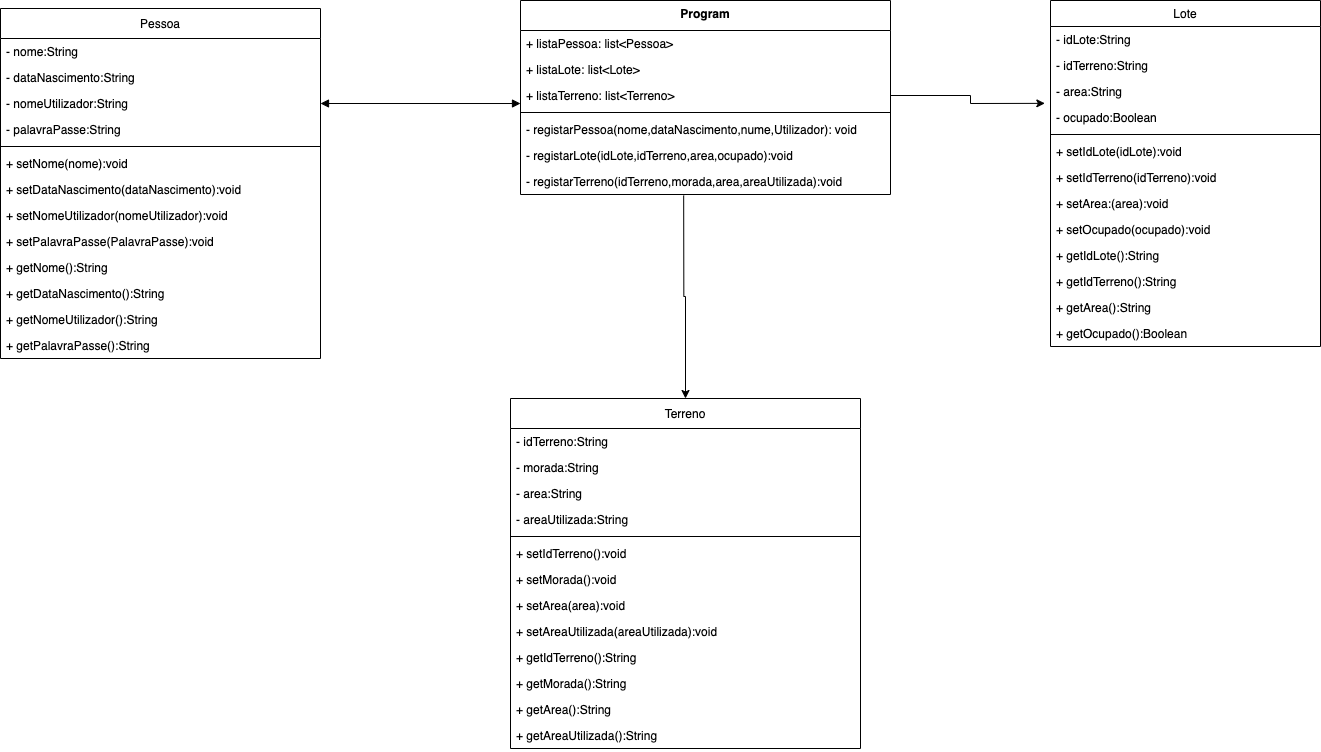

The diagram above was exported from draw.io. Its source (the exported page's mxGraphModel, read from the mxfile embedded in the PNG):
<mxGraphModel dx="2217" dy="1213" grid="1" gridSize="10" guides="1" tooltips="1" connect="1" arrows="1" fold="1" page="1" pageScale="1" pageWidth="827" pageHeight="1169" math="0" shadow="0">
  <root>
    <mxCell id="WIyWlLk6GJQsqaUBKTNV-0" />
    <mxCell id="WIyWlLk6GJQsqaUBKTNV-1" parent="WIyWlLk6GJQsqaUBKTNV-0" />
    <mxCell id="G9dKlHOwx5vNheGmdWRP-0" value="Pessoa" style="swimlane;fontStyle=0;childLayout=stackLayout;horizontal=1;startSize=30;fillColor=none;horizontalStack=0;resizeParent=1;resizeParentMax=0;resizeLast=0;collapsible=1;marginBottom=0;" vertex="1" parent="WIyWlLk6GJQsqaUBKTNV-1">
      <mxGeometry x="40" y="280" width="320" height="350" as="geometry" />
    </mxCell>
    <mxCell id="G9dKlHOwx5vNheGmdWRP-23" value="- nome:String" style="text;strokeColor=none;fillColor=none;align=left;verticalAlign=top;spacingLeft=4;spacingRight=4;overflow=hidden;rotatable=0;points=[[0,0.5],[1,0.5]];portConstraint=eastwest;" vertex="1" parent="G9dKlHOwx5vNheGmdWRP-0">
      <mxGeometry y="30" width="320" height="26" as="geometry" />
    </mxCell>
    <mxCell id="G9dKlHOwx5vNheGmdWRP-2" value="- dataNascimento:String" style="text;strokeColor=none;fillColor=none;align=left;verticalAlign=top;spacingLeft=4;spacingRight=4;overflow=hidden;rotatable=0;points=[[0,0.5],[1,0.5]];portConstraint=eastwest;" vertex="1" parent="G9dKlHOwx5vNheGmdWRP-0">
      <mxGeometry y="56" width="320" height="26" as="geometry" />
    </mxCell>
    <mxCell id="G9dKlHOwx5vNheGmdWRP-22" value="- nomeUtilizador:String" style="text;strokeColor=none;fillColor=none;align=left;verticalAlign=top;spacingLeft=4;spacingRight=4;overflow=hidden;rotatable=0;points=[[0,0.5],[1,0.5]];portConstraint=eastwest;" vertex="1" parent="G9dKlHOwx5vNheGmdWRP-0">
      <mxGeometry y="82" width="320" height="26" as="geometry" />
    </mxCell>
    <mxCell id="G9dKlHOwx5vNheGmdWRP-21" value="- palavraPasse:String" style="text;strokeColor=none;fillColor=none;align=left;verticalAlign=top;spacingLeft=4;spacingRight=4;overflow=hidden;rotatable=0;points=[[0,0.5],[1,0.5]];portConstraint=eastwest;" vertex="1" parent="G9dKlHOwx5vNheGmdWRP-0">
      <mxGeometry y="108" width="320" height="26" as="geometry" />
    </mxCell>
    <mxCell id="G9dKlHOwx5vNheGmdWRP-58" value="" style="line;strokeWidth=1;fillColor=none;align=left;verticalAlign=middle;spacingTop=-1;spacingLeft=3;spacingRight=3;rotatable=0;labelPosition=right;points=[];portConstraint=eastwest;fontSize=15;" vertex="1" parent="G9dKlHOwx5vNheGmdWRP-0">
      <mxGeometry y="134" width="320" height="8" as="geometry" />
    </mxCell>
    <mxCell id="G9dKlHOwx5vNheGmdWRP-59" value="+ setNome(nome):void" style="text;strokeColor=none;fillColor=none;align=left;verticalAlign=top;spacingLeft=4;spacingRight=4;overflow=hidden;rotatable=0;points=[[0,0.5],[1,0.5]];portConstraint=eastwest;" vertex="1" parent="G9dKlHOwx5vNheGmdWRP-0">
      <mxGeometry y="142" width="320" height="26" as="geometry" />
    </mxCell>
    <mxCell id="G9dKlHOwx5vNheGmdWRP-60" value="+ setDataNascimento(dataNascimento):void" style="text;strokeColor=none;fillColor=none;align=left;verticalAlign=top;spacingLeft=4;spacingRight=4;overflow=hidden;rotatable=0;points=[[0,0.5],[1,0.5]];portConstraint=eastwest;" vertex="1" parent="G9dKlHOwx5vNheGmdWRP-0">
      <mxGeometry y="168" width="320" height="26" as="geometry" />
    </mxCell>
    <mxCell id="G9dKlHOwx5vNheGmdWRP-61" value="+ setNomeUtilizador(nomeUtilizador):void" style="text;strokeColor=none;fillColor=none;align=left;verticalAlign=top;spacingLeft=4;spacingRight=4;overflow=hidden;rotatable=0;points=[[0,0.5],[1,0.5]];portConstraint=eastwest;" vertex="1" parent="G9dKlHOwx5vNheGmdWRP-0">
      <mxGeometry y="194" width="320" height="26" as="geometry" />
    </mxCell>
    <mxCell id="G9dKlHOwx5vNheGmdWRP-62" value="+ setPalavraPasse(PalavraPasse):void" style="text;strokeColor=none;fillColor=none;align=left;verticalAlign=top;spacingLeft=4;spacingRight=4;overflow=hidden;rotatable=0;points=[[0,0.5],[1,0.5]];portConstraint=eastwest;" vertex="1" parent="G9dKlHOwx5vNheGmdWRP-0">
      <mxGeometry y="220" width="320" height="26" as="geometry" />
    </mxCell>
    <mxCell id="G9dKlHOwx5vNheGmdWRP-66" value="+ getNome():String" style="text;strokeColor=none;fillColor=none;align=left;verticalAlign=top;spacingLeft=4;spacingRight=4;overflow=hidden;rotatable=0;points=[[0,0.5],[1,0.5]];portConstraint=eastwest;" vertex="1" parent="G9dKlHOwx5vNheGmdWRP-0">
      <mxGeometry y="246" width="320" height="26" as="geometry" />
    </mxCell>
    <mxCell id="G9dKlHOwx5vNheGmdWRP-67" value="+ getDataNascimento():String" style="text;strokeColor=none;fillColor=none;align=left;verticalAlign=top;spacingLeft=4;spacingRight=4;overflow=hidden;rotatable=0;points=[[0,0.5],[1,0.5]];portConstraint=eastwest;" vertex="1" parent="G9dKlHOwx5vNheGmdWRP-0">
      <mxGeometry y="272" width="320" height="26" as="geometry" />
    </mxCell>
    <mxCell id="G9dKlHOwx5vNheGmdWRP-68" value="+ getNomeUtilizador():String" style="text;strokeColor=none;fillColor=none;align=left;verticalAlign=top;spacingLeft=4;spacingRight=4;overflow=hidden;rotatable=0;points=[[0,0.5],[1,0.5]];portConstraint=eastwest;" vertex="1" parent="G9dKlHOwx5vNheGmdWRP-0">
      <mxGeometry y="298" width="320" height="26" as="geometry" />
    </mxCell>
    <mxCell id="G9dKlHOwx5vNheGmdWRP-69" value="+ getPalavraPasse():String" style="text;strokeColor=none;fillColor=none;align=left;verticalAlign=top;spacingLeft=4;spacingRight=4;overflow=hidden;rotatable=0;points=[[0,0.5],[1,0.5]];portConstraint=eastwest;" vertex="1" parent="G9dKlHOwx5vNheGmdWRP-0">
      <mxGeometry y="324" width="320" height="26" as="geometry" />
    </mxCell>
    <mxCell id="G9dKlHOwx5vNheGmdWRP-33" value="Program" style="swimlane;fontStyle=1;align=center;verticalAlign=top;childLayout=stackLayout;horizontal=1;startSize=30;horizontalStack=0;resizeParent=1;resizeParentMax=0;resizeLast=0;collapsible=1;marginBottom=0;" vertex="1" parent="WIyWlLk6GJQsqaUBKTNV-1">
      <mxGeometry x="560" y="272" width="370" height="194" as="geometry" />
    </mxCell>
    <mxCell id="G9dKlHOwx5vNheGmdWRP-34" value="+ listaPessoa: list&lt;Pessoa&gt;" style="text;strokeColor=none;fillColor=none;align=left;verticalAlign=top;spacingLeft=4;spacingRight=4;overflow=hidden;rotatable=0;points=[[0,0.5],[1,0.5]];portConstraint=eastwest;" vertex="1" parent="G9dKlHOwx5vNheGmdWRP-33">
      <mxGeometry y="30" width="370" height="26" as="geometry" />
    </mxCell>
    <mxCell id="G9dKlHOwx5vNheGmdWRP-91" value="+ listaLote: list&lt;Lote&gt;" style="text;strokeColor=none;fillColor=none;align=left;verticalAlign=top;spacingLeft=4;spacingRight=4;overflow=hidden;rotatable=0;points=[[0,0.5],[1,0.5]];portConstraint=eastwest;" vertex="1" parent="G9dKlHOwx5vNheGmdWRP-33">
      <mxGeometry y="56" width="370" height="26" as="geometry" />
    </mxCell>
    <mxCell id="G9dKlHOwx5vNheGmdWRP-92" value="+ listaTerreno: list&lt;Terreno&gt;" style="text;strokeColor=none;fillColor=none;align=left;verticalAlign=top;spacingLeft=4;spacingRight=4;overflow=hidden;rotatable=0;points=[[0,0.5],[1,0.5]];portConstraint=eastwest;" vertex="1" parent="G9dKlHOwx5vNheGmdWRP-33">
      <mxGeometry y="82" width="370" height="26" as="geometry" />
    </mxCell>
    <mxCell id="G9dKlHOwx5vNheGmdWRP-35" value="" style="line;strokeWidth=1;fillColor=none;align=left;verticalAlign=middle;spacingTop=-1;spacingLeft=3;spacingRight=3;rotatable=0;labelPosition=right;points=[];portConstraint=eastwest;" vertex="1" parent="G9dKlHOwx5vNheGmdWRP-33">
      <mxGeometry y="108" width="370" height="8" as="geometry" />
    </mxCell>
    <mxCell id="G9dKlHOwx5vNheGmdWRP-36" value="- registarPessoa(nome,dataNascimento,nume,Utilizador): void" style="text;strokeColor=none;fillColor=none;align=left;verticalAlign=top;spacingLeft=4;spacingRight=4;overflow=hidden;rotatable=0;points=[[0,0.5],[1,0.5]];portConstraint=eastwest;" vertex="1" parent="G9dKlHOwx5vNheGmdWRP-33">
      <mxGeometry y="116" width="370" height="26" as="geometry" />
    </mxCell>
    <mxCell id="G9dKlHOwx5vNheGmdWRP-37" value="- registarLote(idLote,idTerreno,area,ocupado):void" style="text;strokeColor=none;fillColor=none;align=left;verticalAlign=top;spacingLeft=4;spacingRight=4;overflow=hidden;rotatable=0;points=[[0,0.5],[1,0.5]];portConstraint=eastwest;" vertex="1" parent="G9dKlHOwx5vNheGmdWRP-33">
      <mxGeometry y="142" width="370" height="26" as="geometry" />
    </mxCell>
    <mxCell id="G9dKlHOwx5vNheGmdWRP-51" value="- registarTerreno(idTerreno,morada,area,areaUtilizada):void" style="text;strokeColor=none;fillColor=none;align=left;verticalAlign=top;spacingLeft=4;spacingRight=4;overflow=hidden;rotatable=0;points=[[0,0.5],[1,0.5]];portConstraint=eastwest;" vertex="1" parent="G9dKlHOwx5vNheGmdWRP-33">
      <mxGeometry y="168" width="370" height="26" as="geometry" />
    </mxCell>
    <mxCell id="G9dKlHOwx5vNheGmdWRP-38" value="Terreno" style="swimlane;fontStyle=0;childLayout=stackLayout;horizontal=1;startSize=30;fillColor=none;horizontalStack=0;resizeParent=1;resizeParentMax=0;resizeLast=0;collapsible=1;marginBottom=0;" vertex="1" parent="WIyWlLk6GJQsqaUBKTNV-1">
      <mxGeometry x="550" y="670" width="350" height="350" as="geometry" />
    </mxCell>
    <mxCell id="G9dKlHOwx5vNheGmdWRP-40" value="- idTerreno:String" style="text;strokeColor=none;fillColor=none;align=left;verticalAlign=top;spacingLeft=4;spacingRight=4;overflow=hidden;rotatable=0;points=[[0,0.5],[1,0.5]];portConstraint=eastwest;" vertex="1" parent="G9dKlHOwx5vNheGmdWRP-38">
      <mxGeometry y="30" width="350" height="26" as="geometry" />
    </mxCell>
    <mxCell id="G9dKlHOwx5vNheGmdWRP-41" value="- morada:String" style="text;strokeColor=none;fillColor=none;align=left;verticalAlign=top;spacingLeft=4;spacingRight=4;overflow=hidden;rotatable=0;points=[[0,0.5],[1,0.5]];portConstraint=eastwest;" vertex="1" parent="G9dKlHOwx5vNheGmdWRP-38">
      <mxGeometry y="56" width="350" height="26" as="geometry" />
    </mxCell>
    <mxCell id="G9dKlHOwx5vNheGmdWRP-48" value="- area:String" style="text;strokeColor=none;fillColor=none;align=left;verticalAlign=top;spacingLeft=4;spacingRight=4;overflow=hidden;rotatable=0;points=[[0,0.5],[1,0.5]];portConstraint=eastwest;" vertex="1" parent="G9dKlHOwx5vNheGmdWRP-38">
      <mxGeometry y="82" width="350" height="26" as="geometry" />
    </mxCell>
    <mxCell id="G9dKlHOwx5vNheGmdWRP-49" value="- areaUtilizada:String" style="text;strokeColor=none;fillColor=none;align=left;verticalAlign=top;spacingLeft=4;spacingRight=4;overflow=hidden;rotatable=0;points=[[0,0.5],[1,0.5]];portConstraint=eastwest;" vertex="1" parent="G9dKlHOwx5vNheGmdWRP-38">
      <mxGeometry y="108" width="350" height="26" as="geometry" />
    </mxCell>
    <mxCell id="G9dKlHOwx5vNheGmdWRP-83" value="" style="line;strokeWidth=1;fillColor=none;align=left;verticalAlign=middle;spacingTop=-1;spacingLeft=3;spacingRight=3;rotatable=0;labelPosition=right;points=[];portConstraint=eastwest;fontSize=15;" vertex="1" parent="G9dKlHOwx5vNheGmdWRP-38">
      <mxGeometry y="134" width="350" height="8" as="geometry" />
    </mxCell>
    <mxCell id="G9dKlHOwx5vNheGmdWRP-79" value="+ setIdTerreno():void" style="text;strokeColor=none;fillColor=none;align=left;verticalAlign=top;spacingLeft=4;spacingRight=4;overflow=hidden;rotatable=0;points=[[0,0.5],[1,0.5]];portConstraint=eastwest;" vertex="1" parent="G9dKlHOwx5vNheGmdWRP-38">
      <mxGeometry y="142" width="350" height="26" as="geometry" />
    </mxCell>
    <mxCell id="G9dKlHOwx5vNheGmdWRP-80" value="+ setMorada():void" style="text;strokeColor=none;fillColor=none;align=left;verticalAlign=top;spacingLeft=4;spacingRight=4;overflow=hidden;rotatable=0;points=[[0,0.5],[1,0.5]];portConstraint=eastwest;" vertex="1" parent="G9dKlHOwx5vNheGmdWRP-38">
      <mxGeometry y="168" width="350" height="26" as="geometry" />
    </mxCell>
    <mxCell id="G9dKlHOwx5vNheGmdWRP-81" value="+ setArea(area):void" style="text;strokeColor=none;fillColor=none;align=left;verticalAlign=top;spacingLeft=4;spacingRight=4;overflow=hidden;rotatable=0;points=[[0,0.5],[1,0.5]];portConstraint=eastwest;" vertex="1" parent="G9dKlHOwx5vNheGmdWRP-38">
      <mxGeometry y="194" width="350" height="26" as="geometry" />
    </mxCell>
    <mxCell id="G9dKlHOwx5vNheGmdWRP-82" value="+ setAreaUtilizada(areaUtilizada):void" style="text;strokeColor=none;fillColor=none;align=left;verticalAlign=top;spacingLeft=4;spacingRight=4;overflow=hidden;rotatable=0;points=[[0,0.5],[1,0.5]];portConstraint=eastwest;" vertex="1" parent="G9dKlHOwx5vNheGmdWRP-38">
      <mxGeometry y="220" width="350" height="26" as="geometry" />
    </mxCell>
    <mxCell id="G9dKlHOwx5vNheGmdWRP-87" value="+ getIdTerreno():String" style="text;strokeColor=none;fillColor=none;align=left;verticalAlign=top;spacingLeft=4;spacingRight=4;overflow=hidden;rotatable=0;points=[[0,0.5],[1,0.5]];portConstraint=eastwest;" vertex="1" parent="G9dKlHOwx5vNheGmdWRP-38">
      <mxGeometry y="246" width="350" height="26" as="geometry" />
    </mxCell>
    <mxCell id="G9dKlHOwx5vNheGmdWRP-88" value="+ getMorada():String" style="text;strokeColor=none;fillColor=none;align=left;verticalAlign=top;spacingLeft=4;spacingRight=4;overflow=hidden;rotatable=0;points=[[0,0.5],[1,0.5]];portConstraint=eastwest;" vertex="1" parent="G9dKlHOwx5vNheGmdWRP-38">
      <mxGeometry y="272" width="350" height="26" as="geometry" />
    </mxCell>
    <mxCell id="G9dKlHOwx5vNheGmdWRP-89" value="+ getArea():String" style="text;strokeColor=none;fillColor=none;align=left;verticalAlign=top;spacingLeft=4;spacingRight=4;overflow=hidden;rotatable=0;points=[[0,0.5],[1,0.5]];portConstraint=eastwest;" vertex="1" parent="G9dKlHOwx5vNheGmdWRP-38">
      <mxGeometry y="298" width="350" height="26" as="geometry" />
    </mxCell>
    <mxCell id="G9dKlHOwx5vNheGmdWRP-90" value="+ getAreaUtilizada():String" style="text;strokeColor=none;fillColor=none;align=left;verticalAlign=top;spacingLeft=4;spacingRight=4;overflow=hidden;rotatable=0;points=[[0,0.5],[1,0.5]];portConstraint=eastwest;" vertex="1" parent="G9dKlHOwx5vNheGmdWRP-38">
      <mxGeometry y="324" width="350" height="26" as="geometry" />
    </mxCell>
    <mxCell id="G9dKlHOwx5vNheGmdWRP-43" value="Lote" style="swimlane;fontStyle=0;childLayout=stackLayout;horizontal=1;startSize=26;fillColor=none;horizontalStack=0;resizeParent=1;resizeParentMax=0;resizeLast=0;collapsible=1;marginBottom=0;" vertex="1" parent="WIyWlLk6GJQsqaUBKTNV-1">
      <mxGeometry x="1090" y="272" width="270" height="346" as="geometry" />
    </mxCell>
    <mxCell id="G9dKlHOwx5vNheGmdWRP-44" value="- idLote:String" style="text;strokeColor=none;fillColor=none;align=left;verticalAlign=top;spacingLeft=4;spacingRight=4;overflow=hidden;rotatable=0;points=[[0,0.5],[1,0.5]];portConstraint=eastwest;" vertex="1" parent="G9dKlHOwx5vNheGmdWRP-43">
      <mxGeometry y="26" width="270" height="26" as="geometry" />
    </mxCell>
    <mxCell id="G9dKlHOwx5vNheGmdWRP-45" value="- idTerreno:String" style="text;strokeColor=none;fillColor=none;align=left;verticalAlign=top;spacingLeft=4;spacingRight=4;overflow=hidden;rotatable=0;points=[[0,0.5],[1,0.5]];portConstraint=eastwest;" vertex="1" parent="G9dKlHOwx5vNheGmdWRP-43">
      <mxGeometry y="52" width="270" height="26" as="geometry" />
    </mxCell>
    <mxCell id="G9dKlHOwx5vNheGmdWRP-46" value="- area:String" style="text;strokeColor=none;fillColor=none;align=left;verticalAlign=top;spacingLeft=4;spacingRight=4;overflow=hidden;rotatable=0;points=[[0,0.5],[1,0.5]];portConstraint=eastwest;" vertex="1" parent="G9dKlHOwx5vNheGmdWRP-43">
      <mxGeometry y="78" width="270" height="26" as="geometry" />
    </mxCell>
    <mxCell id="G9dKlHOwx5vNheGmdWRP-50" value="- ocupado:Boolean" style="text;strokeColor=none;fillColor=none;align=left;verticalAlign=top;spacingLeft=4;spacingRight=4;overflow=hidden;rotatable=0;points=[[0,0.5],[1,0.5]];portConstraint=eastwest;" vertex="1" parent="G9dKlHOwx5vNheGmdWRP-43">
      <mxGeometry y="104" width="270" height="26" as="geometry" />
    </mxCell>
    <mxCell id="G9dKlHOwx5vNheGmdWRP-74" value="" style="line;strokeWidth=1;fillColor=none;align=left;verticalAlign=middle;spacingTop=-1;spacingLeft=3;spacingRight=3;rotatable=0;labelPosition=right;points=[];portConstraint=eastwest;fontSize=15;" vertex="1" parent="G9dKlHOwx5vNheGmdWRP-43">
      <mxGeometry y="130" width="270" height="8" as="geometry" />
    </mxCell>
    <mxCell id="G9dKlHOwx5vNheGmdWRP-70" value="+ setIdLote(idLote):void" style="text;strokeColor=none;fillColor=none;align=left;verticalAlign=top;spacingLeft=4;spacingRight=4;overflow=hidden;rotatable=0;points=[[0,0.5],[1,0.5]];portConstraint=eastwest;" vertex="1" parent="G9dKlHOwx5vNheGmdWRP-43">
      <mxGeometry y="138" width="270" height="26" as="geometry" />
    </mxCell>
    <mxCell id="G9dKlHOwx5vNheGmdWRP-71" value="+ setIdTerreno(idTerreno):void" style="text;strokeColor=none;fillColor=none;align=left;verticalAlign=top;spacingLeft=4;spacingRight=4;overflow=hidden;rotatable=0;points=[[0,0.5],[1,0.5]];portConstraint=eastwest;" vertex="1" parent="G9dKlHOwx5vNheGmdWRP-43">
      <mxGeometry y="164" width="270" height="26" as="geometry" />
    </mxCell>
    <mxCell id="G9dKlHOwx5vNheGmdWRP-72" value="+ setArea:(area):void" style="text;strokeColor=none;fillColor=none;align=left;verticalAlign=top;spacingLeft=4;spacingRight=4;overflow=hidden;rotatable=0;points=[[0,0.5],[1,0.5]];portConstraint=eastwest;" vertex="1" parent="G9dKlHOwx5vNheGmdWRP-43">
      <mxGeometry y="190" width="270" height="26" as="geometry" />
    </mxCell>
    <mxCell id="G9dKlHOwx5vNheGmdWRP-73" value="+ setOcupado(ocupado):void" style="text;strokeColor=none;fillColor=none;align=left;verticalAlign=top;spacingLeft=4;spacingRight=4;overflow=hidden;rotatable=0;points=[[0,0.5],[1,0.5]];portConstraint=eastwest;" vertex="1" parent="G9dKlHOwx5vNheGmdWRP-43">
      <mxGeometry y="216" width="270" height="26" as="geometry" />
    </mxCell>
    <mxCell id="G9dKlHOwx5vNheGmdWRP-75" value="+ getIdLote():String" style="text;strokeColor=none;fillColor=none;align=left;verticalAlign=top;spacingLeft=4;spacingRight=4;overflow=hidden;rotatable=0;points=[[0,0.5],[1,0.5]];portConstraint=eastwest;" vertex="1" parent="G9dKlHOwx5vNheGmdWRP-43">
      <mxGeometry y="242" width="270" height="26" as="geometry" />
    </mxCell>
    <mxCell id="G9dKlHOwx5vNheGmdWRP-76" value="+ getIdTerreno():String" style="text;strokeColor=none;fillColor=none;align=left;verticalAlign=top;spacingLeft=4;spacingRight=4;overflow=hidden;rotatable=0;points=[[0,0.5],[1,0.5]];portConstraint=eastwest;" vertex="1" parent="G9dKlHOwx5vNheGmdWRP-43">
      <mxGeometry y="268" width="270" height="26" as="geometry" />
    </mxCell>
    <mxCell id="G9dKlHOwx5vNheGmdWRP-77" value="+ getArea():String" style="text;strokeColor=none;fillColor=none;align=left;verticalAlign=top;spacingLeft=4;spacingRight=4;overflow=hidden;rotatable=0;points=[[0,0.5],[1,0.5]];portConstraint=eastwest;" vertex="1" parent="G9dKlHOwx5vNheGmdWRP-43">
      <mxGeometry y="294" width="270" height="26" as="geometry" />
    </mxCell>
    <mxCell id="G9dKlHOwx5vNheGmdWRP-78" value="+ getOcupado():Boolean" style="text;strokeColor=none;fillColor=none;align=left;verticalAlign=top;spacingLeft=4;spacingRight=4;overflow=hidden;rotatable=0;points=[[0,0.5],[1,0.5]];portConstraint=eastwest;" vertex="1" parent="G9dKlHOwx5vNheGmdWRP-43">
      <mxGeometry y="320" width="270" height="26" as="geometry" />
    </mxCell>
    <mxCell id="G9dKlHOwx5vNheGmdWRP-93" value="" style="endArrow=block;startArrow=block;endFill=1;startFill=1;html=1;fontSize=15;exitX=1;exitY=0.5;exitDx=0;exitDy=0;entryX=0;entryY=0.808;entryDx=0;entryDy=0;entryPerimeter=0;" edge="1" parent="WIyWlLk6GJQsqaUBKTNV-1" source="G9dKlHOwx5vNheGmdWRP-22" target="G9dKlHOwx5vNheGmdWRP-92">
      <mxGeometry width="160" relative="1" as="geometry">
        <mxPoint x="430" y="244.29000000000002" as="sourcePoint" />
        <mxPoint x="590" y="244.29000000000002" as="targetPoint" />
      </mxGeometry>
    </mxCell>
    <mxCell id="G9dKlHOwx5vNheGmdWRP-94" style="edgeStyle=orthogonalEdgeStyle;rounded=0;orthogonalLoop=1;jettySize=auto;html=1;exitX=1;exitY=0.5;exitDx=0;exitDy=0;entryX=-0.021;entryY=-0.044;entryDx=0;entryDy=0;entryPerimeter=0;fontSize=15;" edge="1" parent="WIyWlLk6GJQsqaUBKTNV-1" source="G9dKlHOwx5vNheGmdWRP-92" target="G9dKlHOwx5vNheGmdWRP-50">
      <mxGeometry relative="1" as="geometry" />
    </mxCell>
    <mxCell id="G9dKlHOwx5vNheGmdWRP-95" style="edgeStyle=orthogonalEdgeStyle;rounded=0;orthogonalLoop=1;jettySize=auto;html=1;exitX=0.441;exitY=1.038;exitDx=0;exitDy=0;fontSize=15;exitPerimeter=0;entryX=0.5;entryY=0;entryDx=0;entryDy=0;" edge="1" parent="WIyWlLk6GJQsqaUBKTNV-1" source="G9dKlHOwx5vNheGmdWRP-51" target="G9dKlHOwx5vNheGmdWRP-38">
      <mxGeometry relative="1" as="geometry" />
    </mxCell>
  </root>
</mxGraphModel>